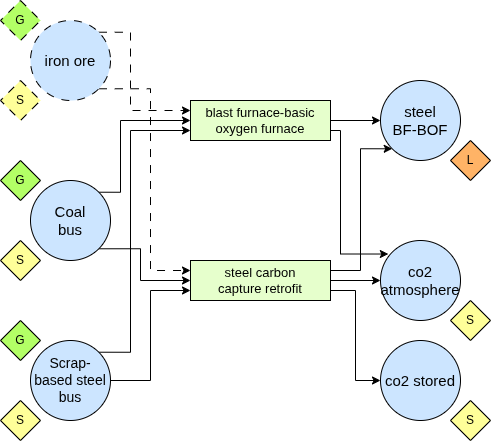

The diagram above was exported from draw.io. Its source (the exported page's mxGraphModel, read from the mxfile embedded in the PNG):
<mxGraphModel dx="1700" dy="903" grid="1" gridSize="10" guides="1" tooltips="1" connect="1" arrows="1" fold="1" page="1" pageScale="1" pageWidth="2336" pageHeight="1654" math="0" shadow="0">
  <root>
    <mxCell id="0" />
    <mxCell id="1" parent="0" />
    <mxCell id="2" value="" style="edgeStyle=orthogonalEdgeStyle;rounded=0;orthogonalLoop=1;jettySize=auto;html=1;exitX=1;exitY=0;exitDx=0;exitDy=0;entryX=0;entryY=0.25;entryDx=0;entryDy=0;fontSize=13;dashed=1;dashPattern=8 8;" edge="1" source="4" target="11" parent="1">
      <mxGeometry y="10" relative="1" as="geometry">
        <mxPoint as="offset" />
        <Array as="points">
          <mxPoint x="1700" y="1212" />
          <mxPoint x="1700" y="1290" />
        </Array>
      </mxGeometry>
    </mxCell>
    <mxCell id="3" style="edgeStyle=orthogonalEdgeStyle;rounded=0;orthogonalLoop=1;jettySize=auto;html=1;exitX=1;exitY=1;exitDx=0;exitDy=0;entryX=0;entryY=0.25;entryDx=0;entryDy=0;dashed=1;dashPattern=8 8;" edge="1" source="4" target="25" parent="1">
      <mxGeometry relative="1" as="geometry" />
    </mxCell>
    <mxCell id="4" value="iron ore" style="ellipse;whiteSpace=wrap;html=1;aspect=fixed;fontSize=15;fillColor=#CCE5FF;dashed=1;dashPattern=8 8;" vertex="1" parent="1">
      <mxGeometry x="1600" y="1200" width="80" height="80" as="geometry" />
    </mxCell>
    <mxCell id="5" value="steel &lt;br&gt;BF-BOF" style="ellipse;whiteSpace=wrap;html=1;aspect=fixed;fontSize=15;fillColor=#CCE5FF;" vertex="1" parent="1">
      <mxGeometry x="1950" y="1260" width="80" height="80" as="geometry" />
    </mxCell>
    <mxCell id="6" value="G" style="rhombus;whiteSpace=wrap;html=1;fillColor=#B3FF66;dashed=1;dashPattern=8 8;" vertex="1" parent="1">
      <mxGeometry x="1570" y="1180" width="40" height="40" as="geometry" />
    </mxCell>
    <mxCell id="7" value="S" style="rhombus;whiteSpace=wrap;html=1;fillColor=#FFFF99;dashed=1;dashPattern=8 8;" vertex="1" parent="1">
      <mxGeometry x="1570" y="1260" width="40" height="40" as="geometry" />
    </mxCell>
    <mxCell id="8" value="L" style="rhombus;whiteSpace=wrap;html=1;fillColor=#FFB366;" vertex="1" parent="1">
      <mxGeometry x="2020" y="1320" width="40" height="40" as="geometry" />
    </mxCell>
    <mxCell id="9" style="edgeStyle=orthogonalEdgeStyle;rounded=0;orthogonalLoop=1;jettySize=auto;html=1;exitX=1;exitY=0.5;exitDx=0;exitDy=0;entryX=0;entryY=0.5;entryDx=0;entryDy=0;" edge="1" source="11" target="5" parent="1">
      <mxGeometry relative="1" as="geometry" />
    </mxCell>
    <mxCell id="10" style="edgeStyle=orthogonalEdgeStyle;rounded=0;orthogonalLoop=1;jettySize=auto;html=1;exitX=1;exitY=0.75;exitDx=0;exitDy=0;entryX=0.098;entryY=0.169;entryDx=0;entryDy=0;entryPerimeter=0;" edge="1" source="11" target="26" parent="1">
      <mxGeometry relative="1" as="geometry">
        <Array as="points">
          <mxPoint x="1910" y="1310" />
          <mxPoint x="1910" y="1434" />
        </Array>
      </mxGeometry>
    </mxCell>
    <mxCell id="11" value="blast furnace-basic oxygen furnace" style="rounded=0;whiteSpace=wrap;html=1;fillColor=#E6FFCC;fontSize=13;" vertex="1" parent="1">
      <mxGeometry x="1760" y="1280" width="140" height="40" as="geometry" />
    </mxCell>
    <mxCell id="12" style="edgeStyle=orthogonalEdgeStyle;rounded=0;orthogonalLoop=1;jettySize=auto;html=1;exitX=1;exitY=0;exitDx=0;exitDy=0;entryX=0;entryY=0.5;entryDx=0;entryDy=0;" edge="1" source="14" target="11" parent="1">
      <mxGeometry relative="1" as="geometry">
        <Array as="points">
          <mxPoint x="1690" y="1372" />
          <mxPoint x="1690" y="1300" />
        </Array>
      </mxGeometry>
    </mxCell>
    <mxCell id="13" style="edgeStyle=orthogonalEdgeStyle;rounded=0;orthogonalLoop=1;jettySize=auto;html=1;exitX=1;exitY=1;exitDx=0;exitDy=0;entryX=0;entryY=0.5;entryDx=0;entryDy=0;" edge="1" source="14" target="25" parent="1">
      <mxGeometry relative="1" as="geometry">
        <Array as="points">
          <mxPoint x="1710" y="1428" />
          <mxPoint x="1710" y="1460" />
        </Array>
      </mxGeometry>
    </mxCell>
    <mxCell id="14" value="Coal&lt;br style=&quot;font-size: 15px;&quot;&gt;bus" style="ellipse;whiteSpace=wrap;html=1;aspect=fixed;fontSize=15;fillColor=#CCE5FF;" vertex="1" parent="1">
      <mxGeometry x="1600" y="1360" width="80" height="80" as="geometry" />
    </mxCell>
    <mxCell id="15" value="G" style="rhombus;whiteSpace=wrap;html=1;fillColor=#B3FF66;" vertex="1" parent="1">
      <mxGeometry x="1570" y="1340" width="40" height="40" as="geometry" />
    </mxCell>
    <mxCell id="16" value="S" style="rhombus;whiteSpace=wrap;html=1;fillColor=#FFFF99;" vertex="1" parent="1">
      <mxGeometry x="1570" y="1420" width="40" height="40" as="geometry" />
    </mxCell>
    <mxCell id="17" value="G" style="rhombus;whiteSpace=wrap;html=1;fillColor=#B3FF66;" vertex="1" parent="1">
      <mxGeometry x="1570" y="1500" width="40" height="40" as="geometry" />
    </mxCell>
    <mxCell id="18" style="edgeStyle=orthogonalEdgeStyle;rounded=0;orthogonalLoop=1;jettySize=auto;html=1;exitX=1;exitY=0;exitDx=0;exitDy=0;entryX=0;entryY=0.75;entryDx=0;entryDy=0;" edge="1" source="20" target="11" parent="1">
      <mxGeometry relative="1" as="geometry">
        <Array as="points">
          <mxPoint x="1700" y="1532" />
          <mxPoint x="1700" y="1310" />
        </Array>
      </mxGeometry>
    </mxCell>
    <mxCell id="19" style="edgeStyle=orthogonalEdgeStyle;rounded=0;orthogonalLoop=1;jettySize=auto;html=1;exitX=1;exitY=0.5;exitDx=0;exitDy=0;entryX=0;entryY=0.75;entryDx=0;entryDy=0;" edge="1" source="20" target="25" parent="1">
      <mxGeometry relative="1" as="geometry" />
    </mxCell>
    <mxCell id="20" value="Scrap-based steel&lt;br style=&quot;font-size: 14px;&quot;&gt;bus" style="ellipse;whiteSpace=wrap;html=1;aspect=fixed;fontSize=14;fillColor=#CCE5FF;" vertex="1" parent="1">
      <mxGeometry x="1600" y="1520" width="80" height="80" as="geometry" />
    </mxCell>
    <mxCell id="21" value="S" style="rhombus;whiteSpace=wrap;html=1;fillColor=#FFFF99;" vertex="1" parent="1">
      <mxGeometry x="1570" y="1580" width="40" height="40" as="geometry" />
    </mxCell>
    <mxCell id="22" style="edgeStyle=orthogonalEdgeStyle;rounded=0;orthogonalLoop=1;jettySize=auto;html=1;exitX=1;exitY=0.5;exitDx=0;exitDy=0;entryX=0;entryY=0.5;entryDx=0;entryDy=0;" edge="1" source="25" target="26" parent="1">
      <mxGeometry relative="1" as="geometry" />
    </mxCell>
    <mxCell id="23" style="edgeStyle=orthogonalEdgeStyle;rounded=0;orthogonalLoop=1;jettySize=auto;html=1;exitX=1;exitY=0.25;exitDx=0;exitDy=0;entryX=0;entryY=1;entryDx=0;entryDy=0;" edge="1" source="25" target="5" parent="1">
      <mxGeometry relative="1" as="geometry">
        <Array as="points">
          <mxPoint x="1930" y="1450" />
          <mxPoint x="1930" y="1328" />
        </Array>
      </mxGeometry>
    </mxCell>
    <mxCell id="24" style="edgeStyle=orthogonalEdgeStyle;rounded=0;orthogonalLoop=1;jettySize=auto;html=1;exitX=1;exitY=0.75;exitDx=0;exitDy=0;entryX=0;entryY=0.5;entryDx=0;entryDy=0;" edge="1" source="25" target="28" parent="1">
      <mxGeometry relative="1" as="geometry" />
    </mxCell>
    <mxCell id="25" value="steel carbon &lt;br&gt;capture retrofit" style="rounded=0;whiteSpace=wrap;html=1;fillColor=#E6FFCC;fontSize=13;" vertex="1" parent="1">
      <mxGeometry x="1760" y="1440" width="140" height="40" as="geometry" />
    </mxCell>
    <mxCell id="26" value="co2 atmosphere" style="ellipse;whiteSpace=wrap;html=1;aspect=fixed;fontSize=15;fillColor=#CCE5FF;" vertex="1" parent="1">
      <mxGeometry x="1950" y="1420" width="80" height="80" as="geometry" />
    </mxCell>
    <mxCell id="27" value="S" style="rhombus;whiteSpace=wrap;html=1;fillColor=#FFFF99;" vertex="1" parent="1">
      <mxGeometry x="2020" y="1480" width="40" height="40" as="geometry" />
    </mxCell>
    <mxCell id="28" value="co2 stored" style="ellipse;whiteSpace=wrap;html=1;aspect=fixed;fontSize=15;fillColor=#CCE5FF;" vertex="1" parent="1">
      <mxGeometry x="1950" y="1520" width="80" height="80" as="geometry" />
    </mxCell>
    <mxCell id="29" value="S" style="rhombus;whiteSpace=wrap;html=1;fillColor=#FFFF99;" vertex="1" parent="1">
      <mxGeometry x="2020" y="1580" width="40" height="40" as="geometry" />
    </mxCell>
  </root>
</mxGraphModel>